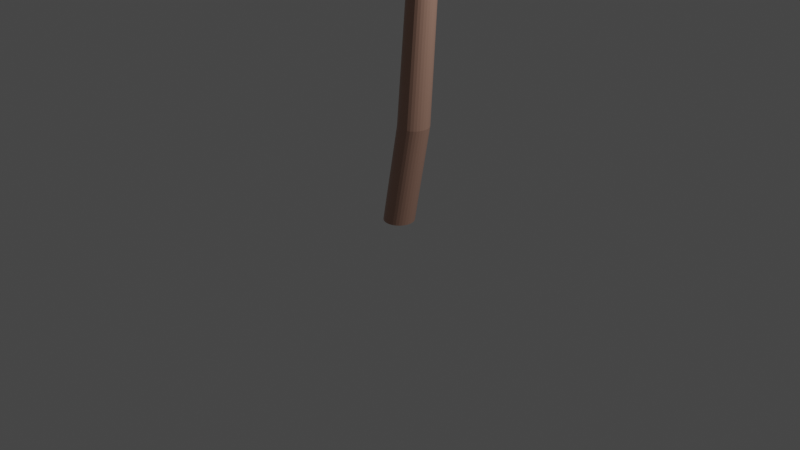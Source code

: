 # Source: Palm_Tree.blend  (saved by Blender 2.80.75; exported with 4.5.12 LTS)
import bpy
from mathutils import Matrix  # noqa: F401  (used for matrix-valued properties, if any)

bpy.ops.wm.read_factory_settings(use_empty=True)
scene = bpy.context.scene
scene.name = 'Scene'

# ---- collections
col_collection = bpy.data.collections.new('Collection'); scene.collection.children.link(col_collection)
col_leafs = bpy.data.collections.new('Leafs'); scene.collection.children.link(col_leafs)

# ---- materials (node trees are filled in below, after node groups)
mat_mat_debug_palmtree_trunk = bpy.data.materials.new('Mat_DEBUG_PalmTree_Trunk')
mat_mat_debug_palmtree_trunk.alpha_threshold = 0.0
mat_mat_debug_palmtree_trunk.use_transparent_shadow = False
mat_mat_debug_palmtree_trunk.line_color = (0.0, 0.0, 0.0, 1.0)
mat_mat_debug_palmtree_leaves = bpy.data.materials.new('Mat_DEBUG_PalmTree_Leaves')
mat_mat_debug_palmtree_leaves.use_transparent_shadow = False

# ---- material node trees
mat_mat_debug_palmtree_trunk.use_nodes = True; mat_mat_debug_palmtree_trunk.node_tree.nodes.clear()
_N = mat_mat_debug_palmtree_trunk.node_tree.nodes; _L = mat_mat_debug_palmtree_trunk.node_tree.links
n0 = _N.new('ShaderNodeOutputMaterial'); n0.name = 'Material Output'; n0.location = (542, 341)
n1 = _N.new('ShaderNodeBsdfPrincipled'); n1.name = 'Principled BSDF'; n1.location = (197, 341)
n1.distribution = 'GGX'
n1.subsurface_method = 'BURLEY'
n1.inputs[2].default_value = 0.4
n1.inputs[3].default_value = 1.45
n1.inputs[27].default_value = (0.0, 0.0, 0.0, 1.0)
n1.inputs[28].default_value = 1.0
n2 = _N.new('ShaderNodeRGB'); n2.name = 'RGB'; n2.location = (-67, 301)
n2.outputs[0].default_value = (0.448, 0.2598, 0.1948, 1.0)
_L.new(n1.outputs[0], n0.inputs[0])
_L.new(n2.outputs[0], n1.inputs[0])
n0.is_active_output = True
mat_mat_debug_palmtree_leaves.use_nodes = True; mat_mat_debug_palmtree_leaves.node_tree.nodes.clear()
_N = mat_mat_debug_palmtree_leaves.node_tree.nodes; _L = mat_mat_debug_palmtree_leaves.node_tree.links
n0 = _N.new('ShaderNodeOutputMaterial'); n0.name = 'Material Output'; n0.location = (300, 300)
n1 = _N.new('ShaderNodeBsdfPrincipled'); n1.name = 'Principled BSDF'; n1.location = (10, 300)
n1.distribution = 'GGX'
n1.subsurface_method = 'BURLEY'
n1.inputs[3].default_value = 1.45
n1.inputs[27].default_value = (0.0, 0.0, 0.0, 1.0)
n1.inputs[28].default_value = 1.0
n2 = _N.new('ShaderNodeRGB'); n2.name = 'RGB'; n2.location = (-227, 243)
n2.outputs[0].default_value = (0.04742, 0.5, 0.07077, 1.0)
_L.new(n1.outputs[0], n0.inputs[0])
_L.new(n2.outputs[0], n1.inputs[0])
n0.is_active_output = True

# ---- world
world_world = bpy.data.worlds.new('World'); scene.world = world_world
world_world.use_nodes = True; world_world.node_tree.nodes.clear()
_N = world_world.node_tree.nodes; _L = world_world.node_tree.links
n0 = _N.new('ShaderNodeOutputWorld'); n0.name = 'World Output'; n0.location = (300, 300)
n1 = _N.new('ShaderNodeBackground'); n1.name = 'Background'; n1.location = (10, 300)
n1.inputs[0].default_value = (0.05088, 0.05088, 0.05088, 1.0)
_L.new(n1.outputs[0], n0.inputs[0])
n0.is_active_output = True
world_world.color = (0.05088, 0.05088, 0.05088)
world_world.use_sun_shadow = False
world_world.sun_shadow_jitter_overblur = 0.0

# ---- cameras
cam_camera = bpy.data.cameras.new('Camera')
cam_camera.clip_end = 100.0
cam_camera.ortho_scale = 7.314

# ---- lights
light_light = bpy.data.lights.new('Light', 'POINT')
light_light.transmission_factor = 0.0
light_light.energy = 1000.0
light_light.shadow_soft_size = 0.1
light_light.shadow_maximum_resolution = 0.006
light_light.use_absolute_resolution = True

# ---- meshes
me_cylinder = bpy.data.meshes.new('Cylinder')
me_cylinder.from_pydata([(-1.107e-06, 1.0, 0.0), (-6.741e-07, 0.6158, 2.0), (0.1951, 0.9808, 0.0), (0.1201, 0.604, 2.0), (0.3827, 0.9239, 0.0), (0.2357, 0.569, 2.0), (0.5556, 0.8315, 0.0), (0.3421, 0.5121, 2.0), (0.7071, 0.7071, 0.0), (0.4355, 0.4355, 2.0), (0.8315, 0.5556, 0.0), (0.5121, 0.3421, 2.0), (0.9239, 0.3827, 0.0), (0.569, 0.2357, 2.0), (0.9808, 0.1951, 0.0), (0.604, 0.1201, 2.0), (1.0, -3.045e-07, 0.0), (0.6158, -1.992e-07, 2.0), (0.9808, -0.1951, 0.0), (0.604, -0.1201, 2.0), (0.9239, -0.3827, 0.0), (0.569, -0.2357, 2.0), (0.8315, -0.5556, 0.0), (0.5121, -0.3421, 2.0), (0.7071, -0.7071, 0.0), (0.4355, -0.4355, 2.0), (0.5556, -0.8315, 0.0), (0.3421, -0.5121, 2.0), (0.3827, -0.9239, 0.0), (0.2357, -0.569, 2.0), (0.1951, -0.9808, 0.0), (0.1201, -0.604, 2.0), (-1.107e-06, -1.0, 0.0), (-6.741e-07, -0.6158, 2.0), (-0.1951, -0.9808, 0.0), (-0.1201, -0.604, 2.0), (-0.3827, -0.9239, 0.0), (-0.2357, -0.569, 2.0), (-0.5556, -0.8315, 0.0), (-0.3421, -0.5121, 2.0), (-0.7071, -0.7071, 0.0), (-0.4355, -0.4355, 2.0), (-0.8315, -0.5556, 0.0), (-0.5121, -0.3421, 2.0), (-0.9239, -0.3827, 0.0), (-0.569, -0.2357, 2.0), (-0.9808, -0.1951, 0.0), (-0.604, -0.1201, 2.0), (-1.0, 6.491e-07, 0.0), (-0.6158, 3.881e-07, 2.0), (-0.9808, 0.1951, 0.0), (-0.604, 0.1201, 2.0), (-0.9239, 0.3827, 0.0), (-0.569, 0.2357, 2.0), (-0.8315, 0.5556, 0.0), (-0.512, 0.3421, 2.0), (-0.7071, 0.7071, 0.0), (-0.4355, 0.4355, 2.0), (-0.5556, 0.8315, 0.0), (-0.3421, 0.5121, 2.0), (-0.3827, 0.9239, 0.0), (-0.2357, 0.569, 2.0), (-0.1951, 0.9808, 0.0), (-0.1201, 0.604, 2.0), (1.265, 1.0, 0.3333), (1.954, 0.8932, 0.8091), (1.832, 0.7342, 1.266), (1.451, 0.6635, 1.558), (0.7931, 0.6271, 1.791), (0.9156, 0.6151, 1.791), (1.581, 0.6509, 1.558), (1.976, 0.7203, 1.266), (2.129, 0.8765, 0.8085), (1.46, 0.9808, 0.3333), (1.033, 0.5795, 1.791), (1.706, 0.6132, 1.557), (2.114, 0.6787, 1.265), (2.298, 0.8261, 0.8078), (1.647, 0.9239, 0.3333), (1.142, 0.5216, 1.791), (1.821, 0.552, 1.557), (2.242, 0.611, 1.265), (2.454, 0.7438, 0.8072), (1.82, 0.8315, 0.3333), (1.237, 0.4436, 1.791), (1.922, 0.4695, 1.557), (2.354, 0.5198, 1.265), (2.59, 0.6328, 0.8067), (1.972, 0.7071, 0.3333), (1.315, 0.3486, 1.791), (2.005, 0.369, 1.557), (2.446, 0.4085, 1.265), (2.703, 0.4974, 0.8063), (2.096, 0.5556, 0.3333), (1.373, 0.2401, 1.791), (2.067, 0.2542, 1.557), (2.514, 0.2814, 1.265), (2.786, 0.3427, 0.8059), (2.189, 0.3827, 0.3333), (1.409, 0.1224, 1.791), (2.104, 0.1296, 1.557), (2.556, 0.1435, 1.265), (2.838, 0.1747, 0.8057), (2.245, 0.1951, 0.3333), (1.421, -2.024e-07, 1.791), (2.117, -2.125e-07, 1.557), (2.57, -2.32e-07, 1.265), (2.855, -2.759e-07, 0.8057), (2.265, -3.045e-07, 0.3333), (1.409, -0.1224, 1.791), (2.104, -0.1296, 1.557), (2.556, -0.1435, 1.265), (2.838, -0.1747, 0.8057), (2.245, -0.1951, 0.3333), (1.373, -0.2401, 1.791), (2.067, -0.2542, 1.557), (2.514, -0.2814, 1.265), (2.786, -0.3427, 0.8059), (2.189, -0.3827, 0.3333), (1.315, -0.3486, 1.791), (2.005, -0.369, 1.557), (2.446, -0.4085, 1.265), (2.703, -0.4974, 0.8063), (2.096, -0.5556, 0.3333), (1.237, -0.4436, 1.791), (1.922, -0.4695, 1.557), (2.354, -0.5198, 1.265), (2.59, -0.6328, 0.8067), (1.972, -0.7071, 0.3333), (1.142, -0.5216, 1.791), (1.821, -0.552, 1.557), (2.242, -0.611, 1.265), (2.454, -0.7438, 0.8072), (1.82, -0.8315, 0.3333), (1.033, -0.5795, 1.791), (1.706, -0.6132, 1.557), (2.114, -0.6787, 1.265), (2.298, -0.8261, 0.8078), (1.647, -0.9239, 0.3333), (0.9156, -0.6151, 1.791), (1.581, -0.6509, 1.558), (1.976, -0.7203, 1.266), (2.129, -0.8765, 0.8085), (1.46, -0.9808, 0.3333), (0.7931, -0.6271, 1.791), (1.451, -0.6635, 1.558), (1.832, -0.7342, 1.266), (1.954, -0.8932, 0.8091), (1.265, -1.0, 0.3333), (0.6707, -0.6151, 1.791), (1.322, -0.6506, 1.558), (1.688, -0.7199, 1.266), (1.779, -0.8756, 0.8096), (1.07, -0.9808, 0.3333), (0.5531, -0.5793, 1.791), (1.197, -0.6127, 1.558), (1.55, -0.6779, 1.266), (1.611, -0.8245, 0.8101), (0.882, -0.9239, 0.3333), (0.4447, -0.5214, 1.791), (1.082, -0.5514, 1.558), (1.423, -0.61, 1.266), (1.456, -0.7417, 0.8106), (0.7091, -0.8315, 0.3333), (0.3496, -0.4434, 1.791), (0.9815, -0.4688, 1.558), (1.311, -0.5186, 1.267), (1.32, -0.6306, 0.8109), (0.5576, -0.7071, 0.3333), (0.2717, -0.3484, 1.791), (0.8989, -0.3683, 1.558), (1.22, -0.4074, 1.267), (1.209, -0.4954, 0.8111), (0.4332, -0.5556, 0.3333), (0.2137, -0.24, 1.791), (0.8376, -0.2537, 1.558), (1.152, -0.2806, 1.267), (1.126, -0.3412, 0.8113), (0.3408, -0.3827, 0.3333), (0.1781, -0.1224, 1.791), (0.7999, -0.1293, 1.558), (1.11, -0.1431, 1.267), (1.076, -0.1739, 0.8113), (0.2839, -0.1951, 0.3333), (0.166, 3.958e-07, 1.791), (0.7872, 4.201e-07, 1.558), (1.096, 4.679e-07, 1.267), (1.059, 5.754e-07, 0.8114), (0.2647, 6.491e-07, 0.3333), (0.1781, 0.1224, 1.791), (0.7999, 0.1293, 1.558), (1.11, 0.1431, 1.267), (1.076, 0.1739, 0.8113), (0.2839, 0.1951, 0.3333), (0.2137, 0.24, 1.791), (0.8376, 0.2537, 1.558), (1.152, 0.2806, 1.267), (1.126, 0.3412, 0.8113), (0.3408, 0.3827, 0.3333), (0.2717, 0.3484, 1.791), (0.8989, 0.3683, 1.558), (1.22, 0.4074, 1.267), (1.209, 0.4954, 0.8111), (0.4332, 0.5556, 0.3333), (0.3496, 0.4434, 1.791), (0.9815, 0.4688, 1.558), (1.311, 0.5186, 1.267), (1.32, 0.6306, 0.8109), (0.5576, 0.7071, 0.3333), (0.4447, 0.5214, 1.791), (1.082, 0.5514, 1.558), (1.423, 0.61, 1.266), (1.456, 0.7417, 0.8106), (0.7091, 0.8315, 0.3333), (0.5531, 0.5793, 1.791), (1.197, 0.6127, 1.558), (1.55, 0.6779, 1.266), (1.611, 0.8245, 0.8101), (0.882, 0.9239, 0.3333), (0.6707, 0.6151, 1.791), (1.322, 0.6506, 1.558), (1.688, 0.7199, 1.266), (1.779, 0.8756, 0.8096), (1.07, 0.9808, 0.3333), (0.6606, 0.6703, 1.998), (10.12, -9.13, 1.719), (-0.6606, -0.6703, 1.994), (9.627, -9.631, 1.717), (3.079, -1.107, 2.023), (5.173, -2.678, 2.006), (7.053, -4.389, 1.95), (8.86, -6.616, 1.854), (6.927, -8.577, 1.848), (4.554, -6.925, 1.942), (2.744, -5.142, 1.999), (1.122, -3.093, 2.016), (1.357e-07, 3.045e-09, 1.996), (9.873, -9.381, 1.718), (2.104, -2.115, 2.029), (3.952, -3.915, 2.011), (5.798, -5.662, 1.954), (7.889, -7.6, 1.857), (-0.005953, 0.9421, 1.996), (13.72, 0.4467, 1.731), (0.005953, -0.9421, 1.996), (13.72, -0.257, 1.731), (2.952, 1.414, 2.022), (5.549, 1.766, 2.008), (8.111, 1.835, 1.954), (11.0, 1.452, 1.861), (11.02, -1.304, 1.861), (8.133, -1.729, 1.953), (5.571, -1.697, 2.008), (2.969, -1.378, 2.022), (-2.118e-09, -2.816e-08, 1.996), (13.72, 0.09487, 1.731), (2.97, 0.01766, 2.032), (5.556, 0.03447, 2.017), (8.119, 0.05235, 1.962), (11.0, 0.0735, 1.868), (0.005953, -0.9421, 1.996), (-12.96, -0.4231, 1.648), (-0.005953, 0.9421, 1.996), (-12.96, 0.2807, 1.648), (-2.994, -1.415, 2.004), (-5.536, -1.766, 1.973), (-7.943, -1.829, 1.904), (-10.58, -1.438, 1.794), (-10.6, 1.317, 1.794), (-7.966, 1.735, 1.904), (-5.558, 1.697, 1.974), (-3.012, 1.377, 2.004), (-1.697e-08, -3.198e-08, 1.996), (-12.96, -0.07118, 1.648), (-3.036, -0.01972, 2.013), (-5.564, -0.03473, 1.982), (-7.972, -0.04779, 1.912), (-10.6, -0.06097, 1.8), (-0.9402, -0.005852, 1.993), (-0.05534, 13.38, 1.689), (0.9402, 0.005852, 1.999), (0.6471, 13.38, 1.692), (-1.433, 2.978, 2.009), (-1.757, 5.554, 1.986), (-1.746, 8.045, 1.924), (-1.234, 10.82, 1.824), (1.516, 10.83, 1.833), (1.811, 8.067, 1.935), (1.7, 5.575, 1.996), (1.353, 2.995, 2.018), (-1.145e-08, -2.263e-08, 1.996), (0.2959, 13.38, 1.691), (-0.05217, 3.008, 2.023), (-0.03939, 5.571, 2.0), (0.02223, 8.063, 1.938), (0.1327, 10.83, 1.835), (0.9402, 0.005851, 1.999), (0.816, -13.35, 1.69), (-0.9402, -0.005851, 1.993), (0.1136, -13.36, 1.687), (1.391, -2.979, 2.017), (1.77, -5.553, 1.996), (1.913, -8.04, 1.934), (1.653, -10.8, 1.831), (-1.098, -10.82, 1.822), (-1.644, -8.062, 1.923), (-1.686, -5.575, 1.985), (-1.395, -2.997, 2.009), (-7.636e-09, -3.751e-08, 1.996), (0.4648, -13.35, 1.688), (-0.01415, -3.01, 2.023), (0.03101, -5.571, 1.999), (0.1241, -8.059, 1.936), (0.2695, -10.82, 1.833), (-0.6606, -0.6703, 1.994), (-9.359, 9.154, 1.66), (0.6606, 0.6703, 1.998), (-8.866, 9.655, 1.662), (-3.122, 1.105, 2.004), (-5.159, 2.678, 1.975), (-6.886, 4.394, 1.907), (-8.441, 6.629, 1.801), (-6.509, 8.59, 1.807), (-4.387, 6.93, 1.915), (-2.731, 5.142, 1.983), (-1.164, 3.092, 2.01), (-1.614e-08, -2.616e-08, 1.996), (-9.113, 9.405, 1.661), (-2.17, 2.113, 2.016), (-3.961, 3.915, 1.988), (-5.652, 5.667, 1.92), (-7.487, 7.613, 1.811), (-0.6691, 0.662, 1.994), (9.504, 9.769, 1.719), (0.6691, -0.662, 1.998), (10.0, 9.275, 1.72), (1.083, 3.106, 2.017), (2.679, 5.176, 1.999), (4.466, 6.985, 1.943), (6.818, 8.673, 1.849), (8.775, 6.736, 1.855), (6.997, 4.481, 1.951), (5.139, 2.742, 2.007), (3.065, 1.144, 2.023), (-5.64e-09, -2.346e-08, 1.996), (9.754, 9.522, 1.72), (2.077, 2.14, 2.03), (3.903, 3.964, 2.012), (5.726, 5.738, 1.955), (7.792, 7.708, 1.858), (0.6691, -0.662, 1.998), (-8.743, -9.746, 1.66), (-0.6691, 0.662, 1.994), (-9.243, -9.251, 1.659), (-1.125, -3.107, 2.009), (-2.665, -5.175, 1.982), (-4.299, -6.98, 1.914), (-6.4, -8.66, 1.806), (-8.357, -6.723, 1.8), (-6.83, -4.475, 1.907), (-5.125, -2.742, 1.974), (-3.107, -1.145, 2.003), (-1.344e-08, -3.668e-08, 1.996), (-8.993, -9.498, 1.66), (-2.143, -2.142, 2.016), (-3.911, -3.964, 1.987), (-5.58, -5.733, 1.919), (-7.39, -7.695, 1.81)], [], [(68, 1, 3, 69), (69, 3, 5, 74), (74, 5, 7, 79), (79, 7, 9, 84), (84, 9, 11, 89), (89, 11, 13, 94), (94, 13, 15, 99), (99, 15, 17, 104), (104, 17, 19, 109), (109, 19, 21, 114), (114, 21, 23, 119), (119, 23, 25, 124), (124, 25, 27, 129), (129, 27, 29, 134), (134, 29, 31, 139), (139, 31, 33, 144), (144, 33, 35, 149), (149, 35, 37, 154), (154, 37, 39, 159), (159, 39, 41, 164), (164, 41, 43, 169), (169, 43, 45, 174), (174, 45, 47, 179), (179, 47, 49, 184), (184, 49, 51, 189), (189, 51, 53, 194), (194, 53, 55, 199), (199, 55, 57, 204), (204, 57, 59, 209), (209, 59, 61, 214), (3, 1, 63, 61, 59, 57, 55, 53, 51, 49, 47, 45, 43, 41, 39, 37, 35, 33, 31, 29, 27, 25, 23, 21, 19, 17, 15, 13, 11, 9, 7, 5), (214, 61, 63, 219), (219, 63, 1, 68), (0, 2, 4, 6, 8, 10, 12, 14, 16, 18, 20, 22, 24, 26, 28, 30, 32, 34, 36, 38, 40, 42, 44, 46, 48, 50, 52, 54, 56, 58, 60, 62), (62, 223, 64, 0), (223, 222, 65, 64), (222, 221, 66, 65), (221, 220, 67, 66), (220, 219, 68, 67), (60, 218, 223, 62), (218, 217, 222, 223), (217, 216, 221, 222), (216, 215, 220, 221), (215, 214, 219, 220), (58, 213, 218, 60), (213, 212, 217, 218), (212, 211, 216, 217), (211, 210, 215, 216), (210, 209, 214, 215), (56, 208, 213, 58), (208, 207, 212, 213), (207, 206, 211, 212), (206, 205, 210, 211), (205, 204, 209, 210), (54, 203, 208, 56), (203, 202, 207, 208), (202, 201, 206, 207), (201, 200, 205, 206), (200, 199, 204, 205), (52, 198, 203, 54), (198, 197, 202, 203), (197, 196, 201, 202), (196, 195, 200, 201), (195, 194, 199, 200), (50, 193, 198, 52), (193, 192, 197, 198), (192, 191, 196, 197), (191, 190, 195, 196), (190, 189, 194, 195), (48, 188, 193, 50), (188, 187, 192, 193), (187, 186, 191, 192), (186, 185, 190, 191), (185, 184, 189, 190), (46, 183, 188, 48), (183, 182, 187, 188), (182, 181, 186, 187), (181, 180, 185, 186), (180, 179, 184, 185), (44, 178, 183, 46), (178, 177, 182, 183), (177, 176, 181, 182), (176, 175, 180, 181), (175, 174, 179, 180), (42, 173, 178, 44), (173, 172, 177, 178), (172, 171, 176, 177), (171, 170, 175, 176), (170, 169, 174, 175), (40, 168, 173, 42), (168, 167, 172, 173), (167, 166, 171, 172), (166, 165, 170, 171), (165, 164, 169, 170), (38, 163, 168, 40), (163, 162, 167, 168), (162, 161, 166, 167), (161, 160, 165, 166), (160, 159, 164, 165), (36, 158, 163, 38), (158, 157, 162, 163), (157, 156, 161, 162), (156, 155, 160, 161), (155, 154, 159, 160), (34, 153, 158, 36), (153, 152, 157, 158), (152, 151, 156, 157), (151, 150, 155, 156), (150, 149, 154, 155), (32, 148, 153, 34), (148, 147, 152, 153), (147, 146, 151, 152), (146, 145, 150, 151), (145, 144, 149, 150), (30, 143, 148, 32), (143, 142, 147, 148), (142, 141, 146, 147), (141, 140, 145, 146), (140, 139, 144, 145), (28, 138, 143, 30), (138, 137, 142, 143), (137, 136, 141, 142), (136, 135, 140, 141), (135, 134, 139, 140), (26, 133, 138, 28), (133, 132, 137, 138), (132, 131, 136, 137), (131, 130, 135, 136), (130, 129, 134, 135), (24, 128, 133, 26), (128, 127, 132, 133), (127, 126, 131, 132), (126, 125, 130, 131), (125, 124, 129, 130), (22, 123, 128, 24), (123, 122, 127, 128), (122, 121, 126, 127), (121, 120, 125, 126), (120, 119, 124, 125), (20, 118, 123, 22), (118, 117, 122, 123), (117, 116, 121, 122), (116, 115, 120, 121), (115, 114, 119, 120), (18, 113, 118, 20), (113, 112, 117, 118), (112, 111, 116, 117), (111, 110, 115, 116), (110, 109, 114, 115), (16, 108, 113, 18), (108, 107, 112, 113), (107, 106, 111, 112), (106, 105, 110, 111), (105, 104, 109, 110), (14, 103, 108, 16), (103, 102, 107, 108), (102, 101, 106, 107), (101, 100, 105, 106), (100, 99, 104, 105), (12, 98, 103, 14), (98, 97, 102, 103), (97, 96, 101, 102), (96, 95, 100, 101), (95, 94, 99, 100), (10, 93, 98, 12), (93, 92, 97, 98), (92, 91, 96, 97), (91, 90, 95, 96), (90, 89, 94, 95), (8, 88, 93, 10), (88, 87, 92, 93), (87, 86, 91, 92), (86, 85, 90, 91), (85, 84, 89, 90), (6, 83, 88, 8), (83, 82, 87, 88), (82, 81, 86, 87), (81, 80, 85, 86), (80, 79, 84, 85), (4, 78, 83, 6), (78, 77, 82, 83), (77, 76, 81, 82), (76, 75, 80, 81), (75, 74, 79, 80), (2, 73, 78, 4), (73, 72, 77, 78), (72, 71, 76, 77), (71, 70, 75, 76), (70, 69, 74, 75), (0, 64, 73, 2), (64, 65, 72, 73), (65, 66, 71, 72), (66, 67, 70, 71), (67, 68, 69, 70), (241, 237, 227, 232), (236, 238, 235, 226), (238, 239, 234, 235), (239, 240, 233, 234), (240, 241, 232, 233), (230, 231, 241, 240), (229, 230, 240, 239), (228, 229, 239, 238), (224, 228, 238, 236), (231, 225, 237, 241), (259, 255, 245, 250), (254, 256, 253, 244), (256, 257, 252, 253), (257, 258, 251, 252), (258, 259, 250, 251), (248, 249, 259, 258), (247, 248, 258, 257), (246, 247, 257, 256), (242, 246, 256, 254), (249, 243, 255, 259), (277, 273, 263, 268), (272, 274, 271, 262), (274, 275, 270, 271), (275, 276, 269, 270), (276, 277, 268, 269), (266, 267, 277, 276), (265, 266, 276, 275), (264, 265, 275, 274), (260, 264, 274, 272), (267, 261, 273, 277), (295, 291, 281, 286), (290, 292, 289, 280), (292, 293, 288, 289), (293, 294, 287, 288), (294, 295, 286, 287), (284, 285, 295, 294), (283, 284, 294, 293), (282, 283, 293, 292), (278, 282, 292, 290), (285, 279, 291, 295), (313, 309, 299, 304), (308, 310, 307, 298), (310, 311, 306, 307), (311, 312, 305, 306), (312, 313, 304, 305), (302, 303, 313, 312), (301, 302, 312, 311), (300, 301, 311, 310), (296, 300, 310, 308), (303, 297, 309, 313), (331, 327, 317, 322), (326, 328, 325, 316), (328, 329, 324, 325), (329, 330, 323, 324), (330, 331, 322, 323), (320, 321, 331, 330), (319, 320, 330, 329), (318, 319, 329, 328), (314, 318, 328, 326), (321, 315, 327, 331), (349, 345, 335, 340), (344, 346, 343, 334), (346, 347, 342, 343), (347, 348, 341, 342), (348, 349, 340, 341), (338, 339, 349, 348), (337, 338, 348, 347), (336, 337, 347, 346), (332, 336, 346, 344), (339, 333, 345, 349), (367, 363, 353, 358), (362, 364, 361, 352), (364, 365, 360, 361), (365, 366, 359, 360), (366, 367, 358, 359), (356, 357, 367, 366), (355, 356, 366, 365), (354, 355, 365, 364), (350, 354, 364, 362), (357, 351, 363, 367)])
me_cylinder.polygons.foreach_set('material_index', [0, 0, 0, 0, 0, 0, 0, 0, 0, 0, 0, 0, 0, 0, 0, 0, 0, 0, 0, 0, 0, 0, 0, 0, 0, 0, 0, 0, 0, 0, 0, 0, 0, 0, 0, 0, 0, 0, 0, 0, 0, 0, 0, 0, 0, 0, 0, 0, 0, 0, 0, 0, 0, 0, 0, 0, 0, 0, 0, 0, 0, 0, 0, 0, 0, 0, 0, 0, 0, 0, 0, 0, 0, 0, 0, 0, 0, 0, 0, 0, 0, 0, 0, 0, 0, 0, 0, 0, 0, 0, 0, 0, 0, 0, 0, 0, 0, 0, 0, 0, 0, 0, 0, 0, 0, 0, 0, 0, 0, 0, 0, 0, 0, 0, 0, 0, 0, 0, 0, 0, 0, 0, 0, 0, 0, 0, 0, 0, 0, 0, 0, 0, 0, 0, 0, 0, 0, 0, 0, 0, 0, 0, 0, 0, 0, 0, 0, 0, 0, 0, 0, 0, 0, 0, 0, 0, 0, 0, 0, 0, 0, 0, 0, 0, 0, 0, 0, 0, 0, 0, 0, 0, 0, 0, 0, 0, 0, 0, 0, 0, 0, 0, 0, 0, 0, 0, 0, 0, 0, 0, 0, 0, 0, 0, 1, 1, 1, 1, 1, 1, 1, 1, 1, 1, 1, 1, 1, 1, 1, 1, 1, 1, 1, 1, 1, 1, 1, 1, 1, 1, 1, 1, 1, 1, 1, 1, 1, 1, 1, 1, 1, 1, 1, 1, 1, 1, 1, 1, 1, 1, 1, 1, 1, 1, 1, 1, 1, 1, 1, 1, 1, 1, 1, 1, 1, 1, 1, 1, 1, 1, 1, 1, 1, 1, 1, 1, 1, 1, 1, 1, 1, 1, 1, 1])
_uv = me_cylinder.uv_layers.new(name='UVMap')
_uv.uv.foreach_set('vector', [1.0, 0.9167, 1.0, 1.0, 0.9688, 1.0, 0.9688, 0.9167, 0.9688, 0.9167, 0.9688, 1.0, 0.9375, 1.0, 0.9375, 0.9167, 0.9375, 0.9167, 0.9375, 1.0, 0.9062, 1.0, 0.9062, 0.9167, 0.9062, 0.9167, 0.9062, 1.0, 0.875, 1.0, 0.875, 0.9167, 0.875, 0.9167, 0.875, 1.0, 0.8438, 1.0, 0.8438, 0.9167, 0.8438, 0.9167, 0.8438, 1.0, 0.8125, 1.0, 0.8125, 0.9167, 0.8125, 0.9167, 0.8125, 1.0, 0.7812, 1.0, 0.7812, 0.9167, 0.7812, 0.9167, 0.7812, 1.0, 0.75, 1.0, 0.75, 0.9167, 0.75, 0.9167, 0.75, 1.0, 0.7188, 1.0, 0.7188, 0.9167, 0.7188, 0.9167, 0.7188, 1.0, 0.6875, 1.0, 0.6875, 0.9167, 0.6875, 0.9167, 0.6875, 1.0, 0.6562, 1.0, 0.6562, 0.9167, 0.6562, 0.9167, 0.6562, 1.0, 0.625, 1.0, 0.625, 0.9167, 0.625, 0.9167, 0.625, 1.0, 0.5938, 1.0, 0.5938, 0.9167, 0.5938, 0.9167, 0.5938, 1.0, 0.5625, 1.0, 0.5625, 0.9167, 0.5625, 0.9167, 0.5625, 1.0, 0.5312, 1.0, 0.5312, 0.9167, 0.5312, 0.9167, 0.5312, 1.0, 0.5, 1.0, 0.5, 0.9167, 0.5, 0.9167, 0.5, 1.0, 0.4688, 1.0, 0.4688, 0.9167, 0.4688, 0.9167, 0.4688, 1.0, 0.4375, 1.0, 0.4375, 0.9167, 0.4375, 0.9167, 0.4375, 1.0, 0.4062, 1.0, 0.4062, 0.9167, 0.4062, 0.9167, 0.4062, 1.0, 0.375, 1.0, 0.375, 0.9167, 0.375, 0.9167, 0.375, 1.0, 0.3438, 1.0, 0.3437, 0.9167, 0.3437, 0.9167, 0.3438, 1.0, 0.3125, 1.0, 0.3125, 0.9167, 0.3125, 0.9167, 0.3125, 1.0, 0.2812, 1.0, 0.2812, 0.9167, 0.2812, 0.9167, 0.2812, 1.0, 0.25, 1.0, 0.25, 0.9167, 0.25, 0.9167, 0.25, 1.0, 0.2188, 1.0, 0.2188, 0.9167, 0.2188, 0.9167, 0.2188, 1.0, 0.1875, 1.0, 0.1875, 0.9167, 0.1875, 0.9167, 0.1875, 1.0, 0.1562, 1.0, 0.1562, 0.9167, 0.1562, 0.9167, 0.1562, 1.0, 0.125, 1.0, 0.125, 0.9167, 0.125, 0.9167, 0.125, 1.0, 0.09375, 1.0, 0.09375, 0.9167, 0.09375, 0.9167, 0.09375, 1.0, 0.0625, 1.0, 0.0625, 0.9167, 0.2968, 0.4854, 0.25, 0.49, 0.2032, 0.4854, 0.1582, 0.4717, 0.1167, 0.4496, 0.08029, 0.4197, 0.05045, 0.3833, 0.02827, 0.3418, 0.01461, 0.2968, 0.01, 0.25, 0.01461, 0.2032, 0.02827, 0.1582, 0.05045, 0.1167, 0.08029, 0.08029, 0.1167, 0.05045, 0.1582, 0.02827, 0.2032, 0.01461, 0.25, 0.01, 0.2968, 0.01461, 0.3418, 0.02827, 0.3833, 0.05045, 0.4197, 0.08029, 0.4496, 0.1167, 0.4717, 0.1582, 0.4854, 0.2032, 0.49, 0.25, 0.4854, 0.2968, 0.4717, 0.3418, 0.4496, 0.3833, 0.4197, 0.4197, 0.3833, 0.4496, 0.3418, 0.4717, 0.0625, 0.9167, 0.0625, 1.0, 0.03125, 1.0, 0.03125, 0.9167, 0.03125, 0.9167, 0.03125, 1.0, 0.0, 1.0, 0.0, 0.9167, 0.75, 0.49, 0.7968, 0.4854, 0.8418, 0.4717, 0.8833, 0.4496, 0.9197, 0.4197, 0.9496, 0.3833, 0.9717, 0.3418, 0.9854, 0.2968, 0.99, 0.25, 0.9854, 0.2032, 0.9717, 0.1582, 0.9496, 0.1167, 0.9197, 0.08029, 0.8833, 0.05045, 0.8418, 0.02827, 0.7968, 0.01461, 0.75, 0.01, 0.7032, 0.01461, 0.6582, 0.02827, 0.6167, 0.05045, 0.5803, 0.08029, 0.5504, 0.1167, 0.5283, 0.1582, 0.5146, 0.2032, 0.51, 0.25, 0.5146, 0.2968, 0.5283, 0.3418, 0.5504, 0.3833, 0.5803, 0.4197, 0.6167, 0.4496, 0.6582, 0.4717, 0.7032, 0.4854, 0.03125, 0.5, 0.03125, 0.5833, 0.0, 0.5833, 0.0, 0.5, 0.03125, 0.5833, 0.03125, 0.6667, 0.0, 0.6667, 0.0, 0.5833, 0.03125, 0.6667, 0.03125, 0.75, 0.0, 0.75, 0.0, 0.6667, 0.03125, 0.75, 0.03125, 0.8333, 0.0, 0.8333, 0.0, 0.75, 0.03125, 0.8333, 0.03125, 0.9167, 0.0, 0.9167, 0.0, 0.8333, 0.0625, 0.5, 0.0625, 0.5833, 0.03125, 0.5833, 0.03125, 0.5, 0.0625, 0.5833, 0.0625, 0.6667, 0.03125, 0.6667, 0.03125, 0.5833, 0.0625, 0.6667, 0.0625, 0.75, 0.03125, 0.75, 0.03125, 0.6667, 0.0625, 0.75, 0.0625, 0.8333, 0.03125, 0.8333, 0.03125, 0.75, 0.0625, 0.8333, 0.0625, 0.9167, 0.03125, 0.9167, 0.03125, 0.8333, 0.09375, 0.5, 0.09375, 0.5833, 0.0625, 0.5833, 0.0625, 0.5, 0.09375, 0.5833, 0.09375, 0.6667, 0.0625, 0.6667, 0.0625, 0.5833, 0.09375, 0.6667, 0.09375, 0.75, 0.0625, 0.75, 0.0625, 0.6667, 0.09375, 0.75, 0.09375, 0.8333, 0.0625, 0.8333, 0.0625, 0.75, 0.09375, 0.8333, 0.09375, 0.9167, 0.0625, 0.9167, 0.0625, 0.8333, 0.125, 0.5, 0.125, 0.5833, 0.09375, 0.5833, 0.09375, 0.5, 0.125, 0.5833, 0.125, 0.6667, 0.09375, 0.6667, 0.09375, 0.5833, 0.125, 0.6667, 0.125, 0.75, 0.09375, 0.75, 0.09375, 0.6667, 0.125, 0.75, 0.125, 0.8333, 0.09375, 0.8333, 0.09375, 0.75, 0.125, 0.8333, 0.125, 0.9167, 0.09375, 0.9167, 0.09375, 0.8333, 0.1562, 0.5, 0.1562, 0.5833, 0.125, 0.5833, 0.125, 0.5, 0.1562, 0.5833, 0.1562, 0.6667, 0.125, 0.6667, 0.125, 0.5833, 0.1562, 0.6667, 0.1562, 0.75, 0.125, 0.75, 0.125, 0.6667, 0.1562, 0.75, 0.1562, 0.8333, 0.125, 0.8333, 0.125, 0.75, 0.1562, 0.8333, 0.1562, 0.9167, 0.125, 0.9167, 0.125, 0.8333, 0.1875, 0.5, 0.1875, 0.5833, 0.1562, 0.5833, 0.1562, 0.5, 0.1875, 0.5833, 0.1875, 0.6667, 0.1562, 0.6667, 0.1562, 0.5833, 0.1875, 0.6667, 0.1875, 0.75, 0.1562, 0.75, 0.1562, 0.6667, 0.1875, 0.75, 0.1875, 0.8333, 0.1562, 0.8333, 0.1562, 0.75, 0.1875, 0.8333, 0.1875, 0.9167, 0.1562, 0.9167, 0.1562, 0.8333, 0.2188, 0.5, 0.2188, 0.5833, 0.1875, 0.5833, 0.1875, 0.5, 0.2188, 0.5833, 0.2188, 0.6667, 0.1875, 0.6667, 0.1875, 0.5833, 0.2188, 0.6667, 0.2188, 0.75, 0.1875, 0.75, 0.1875, 0.6667, 0.2188, 0.75, 0.2188, 0.8333, 0.1875, 0.8333, 0.1875, 0.75, 0.2188, 0.8333, 0.2188, 0.9167, 0.1875, 0.9167, 0.1875, 0.8333, 0.25, 0.5, 0.25, 0.5833, 0.2188, 0.5833, 0.2188, 0.5, 0.25, 0.5833, 0.25, 0.6667, 0.2188, 0.6667, 0.2188, 0.5833, 0.25, 0.6667, 0.25, 0.75, 0.2188, 0.75, 0.2188, 0.6667, 0.25, 0.75, 0.25, 0.8333, 0.2188, 0.8333, 0.2188, 0.75, 0.25, 0.8333, 0.25, 0.9167, 0.2188, 0.9167, 0.2188, 0.8333, 0.2812, 0.5, 0.2812, 0.5833, 0.25, 0.5833, 0.25, 0.5, 0.2812, 0.5833, 0.2812, 0.6667, 0.25, 0.6667, 0.25, 0.5833, 0.2812, 0.6667, 0.2812, 0.75, 0.25, 0.75, 0.25, 0.6667, 0.2812, 0.75, 0.2812, 0.8333, 0.25, 0.8333, 0.25, 0.75, 0.2812, 0.8333, 0.2812, 0.9167, 0.25, 0.9167, 0.25, 0.8333, 0.3125, 0.5, 0.3125, 0.5833, 0.2812, 0.5833, 0.2812, 0.5, 0.3125, 0.5833, 0.3125, 0.6667, 0.2812, 0.6667, 0.2812, 0.5833, 0.3125, 0.6667, 0.3125, 0.75, 0.2812, 0.75, 0.2812, 0.6667, 0.3125, 0.75, 0.3125, 0.8333, 0.2812, 0.8333, 0.2812, 0.75, 0.3125, 0.8333, 0.3125, 0.9167, 0.2812, 0.9167, 0.2812, 0.8333, 0.3438, 0.5, 0.3438, 0.5833, 0.3125, 0.5833, 0.3125, 0.5, 0.3438, 0.5833, 0.3437, 0.6667, 0.3125, 0.6667, 0.3125, 0.5833, 0.3437, 0.6667, 0.3437, 0.75, 0.3125, 0.75, 0.3125, 0.6667, 0.3437, 0.75, 0.3437, 0.8333, 0.3125, 0.8333, 0.3125, 0.75, 0.3437, 0.8333, 0.3437, 0.9167, 0.3125, 0.9167, 0.3125, 0.8333, 0.375, 0.5, 0.375, 0.5833, 0.3438, 0.5833, 0.3438, 0.5, 0.375, 0.5833, 0.375, 0.6667, 0.3437, 0.6667, 0.3438, 0.5833, 0.375, 0.6667, 0.375, 0.75, 0.3437, 0.75, 0.3437, 0.6667, 0.375, 0.75, 0.375, 0.8333, 0.3437, 0.8333, 0.3437, 0.75, 0.375, 0.8333, 0.375, 0.9167, 0.3437, 0.9167, 0.3437, 0.8333, 0.4062, 0.5, 0.4062, 0.5833, 0.375, 0.5833, 0.375, 0.5, 0.4062, 0.5833, 0.4062, 0.6667, 0.375, 0.6667, 0.375, 0.5833, 0.4062, 0.6667, 0.4063, 0.75, 0.375, 0.75, 0.375, 0.6667, 0.4063, 0.75, 0.4063, 0.8333, 0.375, 0.8333, 0.375, 0.75, 0.4063, 0.8333, 0.4062, 0.9167, 0.375, 0.9167, 0.375, 0.8333, 0.4375, 0.5, 0.4375, 0.5833, 0.4062, 0.5833, 0.4062, 0.5, 0.4375, 0.5833, 0.4375, 0.6667, 0.4062, 0.6667, 0.4062, 0.5833, 0.4375, 0.6667, 0.4375, 0.75, 0.4063, 0.75, 0.4062, 0.6667, 0.4375, 0.75, 0.4375, 0.8333, 0.4063, 0.8333, 0.4063, 0.75, 0.4375, 0.8333, 0.4375, 0.9167, 0.4062, 0.9167, 0.4063, 0.8333, 0.4688, 0.5, 0.4688, 0.5833, 0.4375, 0.5833, 0.4375, 0.5, 0.4688, 0.5833, 0.4687, 0.6667, 0.4375, 0.6667, 0.4375, 0.5833, 0.4687, 0.6667, 0.4688, 0.75, 0.4375, 0.75, 0.4375, 0.6667, 0.4688, 0.75, 0.4688, 0.8333, 0.4375, 0.8333, 0.4375, 0.75, 0.4688, 0.8333, 0.4688, 0.9167, 0.4375, 0.9167, 0.4375, 0.8333, 0.5, 0.5, 0.5, 0.5833, 0.4688, 0.5833, 0.4688, 0.5, 0.5, 0.5833, 0.5, 0.6667, 0.4687, 0.6667, 0.4688, 0.5833, 0.5, 0.6667, 0.5, 0.75, 0.4688, 0.75, 0.4687, 0.6667, 0.5, 0.75, 0.5, 0.8333, 0.4688, 0.8333, 0.4688, 0.75, 0.5, 0.8333, 0.5, 0.9167, 0.4688, 0.9167, 0.4688, 0.8333, 0.5312, 0.5, 0.5312, 0.5833, 0.5, 0.5833, 0.5, 0.5, 0.5312, 0.5833, 0.5312, 0.6667, 0.5, 0.6667, 0.5, 0.5833, 0.5312, 0.6667, 0.5312, 0.75, 0.5, 0.75, 0.5, 0.6667, 0.5312, 0.75, 0.5312, 0.8333, 0.5, 0.8333, 0.5, 0.75, 0.5312, 0.8333, 0.5312, 0.9167, 0.5, 0.9167, 0.5, 0.8333, 0.5625, 0.5, 0.5625, 0.5833, 0.5312, 0.5833, 0.5312, 0.5, 0.5625, 0.5833, 0.5625, 0.6667, 0.5312, 0.6667, 0.5312, 0.5833, 0.5625, 0.6667, 0.5625, 0.75, 0.5312, 0.75, 0.5312, 0.6667, 0.5625, 0.75, 0.5625, 0.8333, 0.5312, 0.8333, 0.5312, 0.75, 0.5625, 0.8333, 0.5625, 0.9167, 0.5312, 0.9167, 0.5312, 0.8333, 0.5938, 0.5, 0.5938, 0.5833, 0.5625, 0.5833, 0.5625, 0.5, 0.5938, 0.5833, 0.5938, 0.6667, 0.5625, 0.6667, 0.5625, 0.5833, 0.5938, 0.6667, 0.5938, 0.75, 0.5625, 0.75, 0.5625, 0.6667, 0.5938, 0.75, 0.5938, 0.8333, 0.5625, 0.8333, 0.5625, 0.75, 0.5938, 0.8333, 0.5938, 0.9167, 0.5625, 0.9167, 0.5625, 0.8333, 0.625, 0.5, 0.625, 0.5833, 0.5938, 0.5833, 0.5938, 0.5, 0.625, 0.5833, 0.625, 0.6667, 0.5938, 0.6667, 0.5938, 0.5833, 0.625, 0.6667, 0.625, 0.75, 0.5938, 0.75, 0.5938, 0.6667, 0.625, 0.75, 0.625, 0.8333, 0.5938, 0.8333, 0.5938, 0.75, 0.625, 0.8333, 0.625, 0.9167, 0.5938, 0.9167, 0.5938, 0.8333, 0.6562, 0.5, 0.6562, 0.5833, 0.625, 0.5833, 0.625, 0.5, 0.6562, 0.5833, 0.6562, 0.6667, 0.625, 0.6667, 0.625, 0.5833, 0.6562, 0.6667, 0.6563, 0.75, 0.625, 0.75, 0.625, 0.6667, 0.6563, 0.75, 0.6563, 0.8333, 0.625, 0.8333, 0.625, 0.75, 0.6563, 0.8333, 0.6562, 0.9167, 0.625, 0.9167, 0.625, 0.8333, 0.6875, 0.5, 0.6875, 0.5833, 0.6562, 0.5833, 0.6562, 0.5, 0.6875, 0.5833, 0.6875, 0.6667, 0.6562, 0.6667, 0.6562, 0.5833, 0.6875, 0.6667, 0.6875, 0.75, 0.6563, 0.75, 0.6562, 0.6667, 0.6875, 0.75, 0.6875, 0.8333, 0.6563, 0.8333, 0.6563, 0.75, 0.6875, 0.8333, 0.6875, 0.9167, 0.6562, 0.9167, 0.6563, 0.8333, 0.7188, 0.5, 0.7188, 0.5833, 0.6875, 0.5833, 0.6875, 0.5, 0.7188, 0.5833, 0.7188, 0.6667, 0.6875, 0.6667, 0.6875, 0.5833, 0.7188, 0.6667, 0.7188, 0.75, 0.6875, 0.75, 0.6875, 0.6667, 0.7188, 0.75, 0.7188, 0.8333, 0.6875, 0.8333, 0.6875, 0.75, 0.7188, 0.8333, 0.7188, 0.9167, 0.6875, 0.9167, 0.6875, 0.8333, 0.75, 0.5, 0.75, 0.5833, 0.7188, 0.5833, 0.7188, 0.5, 0.75, 0.5833, 0.75, 0.6667, 0.7188, 0.6667, 0.7188, 0.5833, 0.75, 0.6667, 0.75, 0.75, 0.7188, 0.75, 0.7188, 0.6667, 0.75, 0.75, 0.75, 0.8333, 0.7188, 0.8333, 0.7188, 0.75, 0.75, 0.8333, 0.75, 0.9167, 0.7188, 0.9167, 0.7188, 0.8333, 0.7812, 0.5, 0.7812, 0.5833, 0.75, 0.5833, 0.75, 0.5, 0.7812, 0.5833, 0.7812, 0.6667, 0.75, 0.6667, 0.75, 0.5833, 0.7812, 0.6667, 0.7812, 0.75, 0.75, 0.75, 0.75, 0.6667, 0.7812, 0.75, 0.7812, 0.8333, 0.75, 0.8333, 0.75, 0.75, 0.7812, 0.8333, 0.7812, 0.9167, 0.75, 0.9167, 0.75, 0.8333, 0.8125, 0.5, 0.8125, 0.5833, 0.7812, 0.5833, 0.7812, 0.5, 0.8125, 0.5833, 0.8125, 0.6667, 0.7812, 0.6667, 0.7812, 0.5833, 0.8125, 0.6667, 0.8125, 0.75, 0.7812, 0.75, 0.7812, 0.6667, 0.8125, 0.75, 0.8125, 0.8333, 0.7812, 0.8333, 0.7812, 0.75, 0.8125, 0.8333, 0.8125, 0.9167, 0.7812, 0.9167, 0.7812, 0.8333, 0.8438, 0.5, 0.8438, 0.5833, 0.8125, 0.5833, 0.8125, 0.5, 0.8438, 0.5833, 0.8437, 0.6667, 0.8125, 0.6667, 0.8125, 0.5833, 0.8437, 0.6667, 0.8438, 0.75, 0.8125, 0.75, 0.8125, 0.6667, 0.8438, 0.75, 0.8438, 0.8333, 0.8125, 0.8333, 0.8125, 0.75, 0.8438, 0.8333, 0.8438, 0.9167, 0.8125, 0.9167, 0.8125, 0.8333, 0.875, 0.5, 0.875, 0.5833, 0.8438, 0.5833, 0.8438, 0.5, 0.875, 0.5833, 0.875, 0.6667, 0.8437, 0.6667, 0.8438, 0.5833, 0.875, 0.6667, 0.875, 0.75, 0.8438, 0.75, 0.8437, 0.6667, 0.875, 0.75, 0.875, 0.8333, 0.8438, 0.8333, 0.8438, 0.75, 0.875, 0.8333, 0.875, 0.9167, 0.8438, 0.9167, 0.8438, 0.8333, 0.9062, 0.5, 0.9062, 0.5833, 0.875, 0.5833, 0.875, 0.5, 0.9062, 0.5833, 0.9062, 0.6667, 0.875, 0.6667, 0.875, 0.5833, 0.9062, 0.6667, 0.9062, 0.75, 0.875, 0.75, 0.875, 0.6667, 0.9062, 0.75, 0.9062, 0.8333, 0.875, 0.8333, 0.875, 0.75, 0.9062, 0.8333, 0.9062, 0.9167, 0.875, 0.9167, 0.875, 0.8333, 0.9375, 0.5, 0.9375, 0.5833, 0.9062, 0.5833, 0.9062, 0.5, 0.9375, 0.5833, 0.9375, 0.6667, 0.9062, 0.6667, 0.9062, 0.5833, 0.9375, 0.6667, 0.9375, 0.75, 0.9062, 0.75, 0.9062, 0.6667, 0.9375, 0.75, 0.9375, 0.8333, 0.9062, 0.8333, 0.9062, 0.75, 0.9375, 0.8333, 0.9375, 0.9167, 0.9062, 0.9167, 0.9062, 0.8333, 0.9688, 0.5, 0.9688, 0.5833, 0.9375, 0.5833, 0.9375, 0.5, 0.9688, 0.5833, 0.9688, 0.6667, 0.9375, 0.6667, 0.9375, 0.5833, 0.9688, 0.6667, 0.9688, 0.75, 0.9375, 0.75, 0.9375, 0.6667, 0.9688, 0.75, 0.9688, 0.8333, 0.9375, 0.8333, 0.9375, 0.75, 0.9688, 0.8333, 0.9688, 0.9167, 0.9375, 0.9167, 0.9375, 0.8333, 1.0, 0.5, 1.0, 0.5833, 0.9688, 0.5833, 0.9688, 0.5, 1.0, 0.5833, 1.0, 0.6667, 0.9688, 0.6667, 0.9688, 0.5833, 1.0, 0.6667, 1.0, 0.75, 0.9688, 0.75, 0.9688, 0.6667, 1.0, 0.75, 1.0, 0.8333, 0.9688, 0.8333, 0.9688, 0.75, 1.0, 0.8333, 1.0, 0.9167, 0.9688, 0.9167, 0.9688, 0.8333, 0.8, 0.5, 1.0, 0.5, 1.0, 1.0, 0.8, 1.0, 0.0, 0.5, 0.2, 0.5, 0.2, 1.0, 0.0, 1.0, 0.2, 0.5, 0.4, 0.5, 0.4, 1.0, 0.2, 1.0, 0.4, 0.5, 0.6, 0.5, 0.6, 1.0, 0.4, 1.0, 0.6, 0.5, 0.8, 0.5, 0.8, 1.0, 0.6, 1.0, 0.6, 0.0, 0.8, 0.0, 0.8, 0.5, 0.6, 0.5, 0.4, 0.0, 0.6, 0.0, 0.6, 0.5, 0.4, 0.5, 0.2, 0.0, 0.4, 0.0, 0.4, 0.5, 0.2, 0.5, 0.0, 0.0, 0.2, 0.0, 0.2, 0.5, 0.0, 0.5, 0.8, 0.0, 1.0, 0.0, 1.0, 0.5, 0.8, 0.5, 0.8, 0.5, 1.0, 0.5, 1.0, 1.0, 0.8, 1.0, 0.0, 0.5, 0.2, 0.5, 0.2, 1.0, 0.0, 1.0, 0.2, 0.5, 0.4, 0.5, 0.4, 1.0, 0.2, 1.0, 0.4, 0.5, 0.6, 0.5, 0.6, 1.0, 0.4, 1.0, 0.6, 0.5, 0.8, 0.5, 0.8, 1.0, 0.6, 1.0, 0.6, 0.0, 0.8, 0.0, 0.8, 0.5, 0.6, 0.5, 0.4, 0.0, 0.6, 0.0, 0.6, 0.5, 0.4, 0.5, 0.2, 0.0, 0.4, 0.0, 0.4, 0.5, 0.2, 0.5, 0.0, 0.0, 0.2, 0.0, 0.2, 0.5, 0.0, 0.5, 0.8, 0.0, 1.0, 0.0, 1.0, 0.5, 0.8, 0.5, 0.8, 0.5, 1.0, 0.5, 1.0, 1.0, 0.8, 1.0, 0.0, 0.5, 0.2, 0.5, 0.2, 1.0, 0.0, 1.0, 0.2, 0.5, 0.4, 0.5, 0.4, 1.0, 0.2, 1.0, 0.4, 0.5, 0.6, 0.5, 0.6, 1.0, 0.4, 1.0, 0.6, 0.5, 0.8, 0.5, 0.8, 1.0, 0.6, 1.0, 0.6, 0.0, 0.8, 0.0, 0.8, 0.5, 0.6, 0.5, 0.4, 0.0, 0.6, 0.0, 0.6, 0.5, 0.4, 0.5, 0.2, 0.0, 0.4, 0.0, 0.4, 0.5, 0.2, 0.5, 0.0, 0.0, 0.2, 0.0, 0.2, 0.5, 0.0, 0.5, 0.8, 0.0, 1.0, 0.0, 1.0, 0.5, 0.8, 0.5, 0.8, 0.5, 1.0, 0.5, 1.0, 1.0, 0.8, 1.0, 0.0, 0.5, 0.2, 0.5, 0.2, 1.0, 0.0, 1.0, 0.2, 0.5, 0.4, 0.5, 0.4, 1.0, 0.2, 1.0, 0.4, 0.5, 0.6, 0.5, 0.6, 1.0, 0.4, 1.0, 0.6, 0.5, 0.8, 0.5, 0.8, 1.0, 0.6, 1.0, 0.6, 0.0, 0.8, 0.0, 0.8, 0.5, 0.6, 0.5, 0.4, 0.0, 0.6, 0.0, 0.6, 0.5, 0.4, 0.5, 0.2, 0.0, 0.4, 0.0, 0.4, 0.5, 0.2, 0.5, 0.0, 0.0, 0.2, 0.0, 0.2, 0.5, 0.0, 0.5, 0.8, 0.0, 1.0, 0.0, 1.0, 0.5, 0.8, 0.5, 0.8, 0.5, 1.0, 0.5, 1.0, 1.0, 0.8, 1.0, 0.0, 0.5, 0.2, 0.5, 0.2, 1.0, 0.0, 1.0, 0.2, 0.5, 0.4, 0.5, 0.4, 1.0, 0.2, 1.0, 0.4, 0.5, 0.6, 0.5, 0.6, 1.0, 0.4, 1.0, 0.6, 0.5, 0.8, 0.5, 0.8, 1.0, 0.6, 1.0, 0.6, 0.0, 0.8, 0.0, 0.8, 0.5, 0.6, 0.5, 0.4, 0.0, 0.6, 0.0, 0.6, 0.5, 0.4, 0.5, 0.2, 0.0, 0.4, 0.0, 0.4, 0.5, 0.2, 0.5, 0.0, 0.0, 0.2, 0.0, 0.2, 0.5, 0.0, 0.5, 0.8, 0.0, 1.0, 0.0, 1.0, 0.5, 0.8, 0.5, 0.8, 0.5, 1.0, 0.5, 1.0, 1.0, 0.8, 1.0, 0.0, 0.5, 0.2, 0.5, 0.2, 1.0, 0.0, 1.0, 0.2, 0.5, 0.4, 0.5, 0.4, 1.0, 0.2, 1.0, 0.4, 0.5, 0.6, 0.5, 0.6, 1.0, 0.4, 1.0, 0.6, 0.5, 0.8, 0.5, 0.8, 1.0, 0.6, 1.0, 0.6, 0.0, 0.8, 0.0, 0.8, 0.5, 0.6, 0.5, 0.4, 0.0, 0.6, 0.0, 0.6, 0.5, 0.4, 0.5, 0.2, 0.0, 0.4, 0.0, 0.4, 0.5, 0.2, 0.5, 0.0, 0.0, 0.2, 0.0, 0.2, 0.5, 0.0, 0.5, 0.8, 0.0, 1.0, 0.0, 1.0, 0.5, 0.8, 0.5, 0.8, 0.5, 1.0, 0.5, 1.0, 1.0, 0.8, 1.0, 0.0, 0.5, 0.2, 0.5, 0.2, 1.0, 0.0, 1.0, 0.2, 0.5, 0.4, 0.5, 0.4, 1.0, 0.2, 1.0, 0.4, 0.5, 0.6, 0.5, 0.6, 1.0, 0.4, 1.0, 0.6, 0.5, 0.8, 0.5, 0.8, 1.0, 0.6, 1.0, 0.6, 0.0, 0.8, 0.0, 0.8, 0.5, 0.6, 0.5, 0.4, 0.0, 0.6, 0.0, 0.6, 0.5, 0.4, 0.5, 0.2, 0.0, 0.4, 0.0, 0.4, 0.5, 0.2, 0.5, 0.0, 0.0, 0.2, 0.0, 0.2, 0.5, 0.0, 0.5, 0.8, 0.0, 1.0, 0.0, 1.0, 0.5, 0.8, 0.5, 0.8, 0.5, 1.0, 0.5, 1.0, 1.0, 0.8, 1.0, 0.0, 0.5, 0.2, 0.5, 0.2, 1.0, 0.0, 1.0, 0.2, 0.5, 0.4, 0.5, 0.4, 1.0, 0.2, 1.0, 0.4, 0.5, 0.6, 0.5, 0.6, 1.0, 0.4, 1.0, 0.6, 0.5, 0.8, 0.5, 0.8, 1.0, 0.6, 1.0, 0.6, 0.0, 0.8, 0.0, 0.8, 0.5, 0.6, 0.5, 0.4, 0.0, 0.6, 0.0, 0.6, 0.5, 0.4, 0.5, 0.2, 0.0, 0.4, 0.0, 0.4, 0.5, 0.2, 0.5, 0.0, 0.0, 0.2, 0.0, 0.2, 0.5, 0.0, 0.5, 0.8, 0.0, 1.0, 0.0, 1.0, 0.5, 0.8, 0.5])
me_cylinder.materials.append(mat_mat_debug_palmtree_trunk)
me_cylinder.materials.append(mat_mat_debug_palmtree_leaves)
me_cylinder.use_remesh_preserve_volume = False
me_cylinder.use_remesh_preserve_attributes = False
me_cylinder.use_mirror_vertex_groups = False
me_cylinder.update()

# ---- objects
ob_light = bpy.data.objects.new('Light', light_light)
ob_camera = bpy.data.objects.new('Camera', cam_camera)
ob_cylinder = bpy.data.objects.new('Cylinder', me_cylinder)

# ---- transforms, parenting, visibility, modifiers, constraints
ob_light.location = (4.076, 1.005, 6.735)
ob_light.rotation_euler = (0.6503, 0.05522, 1.866)
ob_light.scale = (1.002, 1.182, 1.299)
ob_light.lock_rotations_4d = False
ob_light.empty_display_type = 'ARROWS'
ob_light.color = (0.0, 0.0, 0.0, 0.0)
ob_light.lineart.crease_threshold = 0.0
ob_camera.location = (7.359, -6.926, 4.958)
ob_camera.rotation_euler = (1.109, 0.0, 0.8149)
ob_camera.lock_rotations_4d = False
ob_camera.empty_display_type = 'ARROWS'
ob_camera.color = (0.0, 0.0, 0.0, 0.0)
ob_camera.display_type = 'WIRE'
ob_camera.lineart.crease_threshold = 0.0
ob_cylinder.location = (-1.601e-07, 2.524e-07, 0.0)
ob_cylinder.scale = (0.16, 0.16, 3.2)
ob_cylinder.lineart.crease_threshold = 0.0

# ---- collection membership
col_collection.objects.link(ob_light)
col_collection.objects.link(ob_camera)
col_collection.objects.link(ob_cylinder)

# ---- scene / render settings (as saved in the file)
scene.camera = ob_camera
scene.frame_start = 1; scene.frame_end = 250; scene.frame_set(0)
scene.render.engine = 'BLENDER_EEVEE_NEXT'
scene.cycles.use_denoising = False
scene.cycles.samples = 128
scene.cycles.sampling_pattern = 'TABULATED_SOBOL'
scene.cycles.use_adaptive_sampling = False
scene.cycles.use_light_tree = False
scene.view_settings.view_transform = 'Filmic'
bpy.context.view_layer.update()
